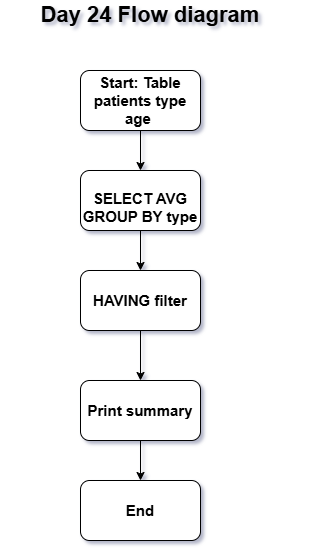

The diagram above was exported from draw.io. Its source (the exported page's mxGraphModel, read from the mxfile embedded in the PNG):
<mxGraphModel dx="860" dy="1565" grid="1" gridSize="10" guides="1" tooltips="1" connect="1" arrows="1" fold="1" page="1" pageScale="1" pageWidth="850" pageHeight="1100" math="0" shadow="0">
  <root>
    <mxCell id="0" />
    <mxCell id="1" parent="0" />
    <mxCell id="mg9LlD5a4yD1jM6sBIcO-8" edge="1" parent="1" source="mg9LlD5a4yD1jM6sBIcO-1" style="edgeStyle=orthogonalEdgeStyle;rounded=0;orthogonalLoop=1;jettySize=auto;html=1;" target="mg9LlD5a4yD1jM6sBIcO-3" value="">
      <mxGeometry relative="1" as="geometry" />
    </mxCell>
    <mxCell id="mg9LlD5a4yD1jM6sBIcO-1" parent="1" style="rounded=1;whiteSpace=wrap;html=1;" value="&lt;b&gt;&lt;font style=&quot;font-size: 15px;&quot;&gt;&amp;nbsp;HAVING filter&amp;nbsp;&lt;/font&gt;&lt;/b&gt;" vertex="1">
      <mxGeometry height="60" width="120" x="370" y="220" as="geometry" />
    </mxCell>
    <mxCell id="mg9LlD5a4yD1jM6sBIcO-2" parent="1" style="rounded=1;whiteSpace=wrap;html=1;" value="&lt;b&gt;&lt;font style=&quot;font-size: 15px;&quot;&gt;End&lt;/font&gt;&lt;/b&gt;" vertex="1">
      <mxGeometry height="60" width="120" x="370" y="430" as="geometry" />
    </mxCell>
    <mxCell id="mg9LlD5a4yD1jM6sBIcO-9" edge="1" parent="1" source="mg9LlD5a4yD1jM6sBIcO-3" style="edgeStyle=orthogonalEdgeStyle;rounded=0;orthogonalLoop=1;jettySize=auto;html=1;" target="mg9LlD5a4yD1jM6sBIcO-2" value="">
      <mxGeometry relative="1" as="geometry" />
    </mxCell>
    <mxCell id="mg9LlD5a4yD1jM6sBIcO-3" parent="1" style="rounded=1;whiteSpace=wrap;html=1;" value="&lt;b&gt;&lt;font style=&quot;font-size: 15px;&quot;&gt;Print summary&lt;/font&gt;&lt;/b&gt;" vertex="1">
      <mxGeometry height="60" width="120" x="370" y="330" as="geometry" />
    </mxCell>
    <mxCell id="mg9LlD5a4yD1jM6sBIcO-7" edge="1" parent="1" source="mg9LlD5a4yD1jM6sBIcO-4" style="edgeStyle=orthogonalEdgeStyle;rounded=0;orthogonalLoop=1;jettySize=auto;html=1;" target="mg9LlD5a4yD1jM6sBIcO-1" value="">
      <mxGeometry relative="1" as="geometry" />
    </mxCell>
    <mxCell id="mg9LlD5a4yD1jM6sBIcO-4" parent="1" style="rounded=1;whiteSpace=wrap;html=1;" value="&lt;br&gt;&lt;b&gt;&lt;font style=&quot;font-size: 15px;&quot;&gt;SELECT AVG GROUP BY type &lt;br&gt;&lt;/font&gt;&lt;/b&gt;" vertex="1">
      <mxGeometry height="60" width="120" x="370" y="120" as="geometry" />
    </mxCell>
    <mxCell id="mg9LlD5a4yD1jM6sBIcO-6" edge="1" parent="1" source="mg9LlD5a4yD1jM6sBIcO-5" style="edgeStyle=orthogonalEdgeStyle;rounded=0;orthogonalLoop=1;jettySize=auto;html=1;" target="mg9LlD5a4yD1jM6sBIcO-4" value="">
      <mxGeometry relative="1" as="geometry" />
    </mxCell>
    <mxCell id="mg9LlD5a4yD1jM6sBIcO-5" parent="1" style="rounded=1;whiteSpace=wrap;html=1;" value="&lt;b&gt;&lt;font style=&quot;font-size: 15px;&quot;&gt;Start: Table patients type age&amp;nbsp;&lt;/font&gt;&lt;/b&gt;" vertex="1">
      <mxGeometry height="60" width="120" x="370" y="20" as="geometry" />
    </mxCell>
    <mxCell id="mg9LlD5a4yD1jM6sBIcO-10" parent="1" style="text;html=1;whiteSpace=wrap;strokeColor=none;fillColor=none;align=center;verticalAlign=middle;rounded=0;" value="&lt;b&gt;&lt;font style=&quot;font-size: 22px;&quot;&gt;Day 24 Flow diagram&lt;/font&gt;&lt;/b&gt;" vertex="1">
      <mxGeometry height="30" width="300" x="290" y="-50" as="geometry" />
    </mxCell>
  </root>
</mxGraphModel>